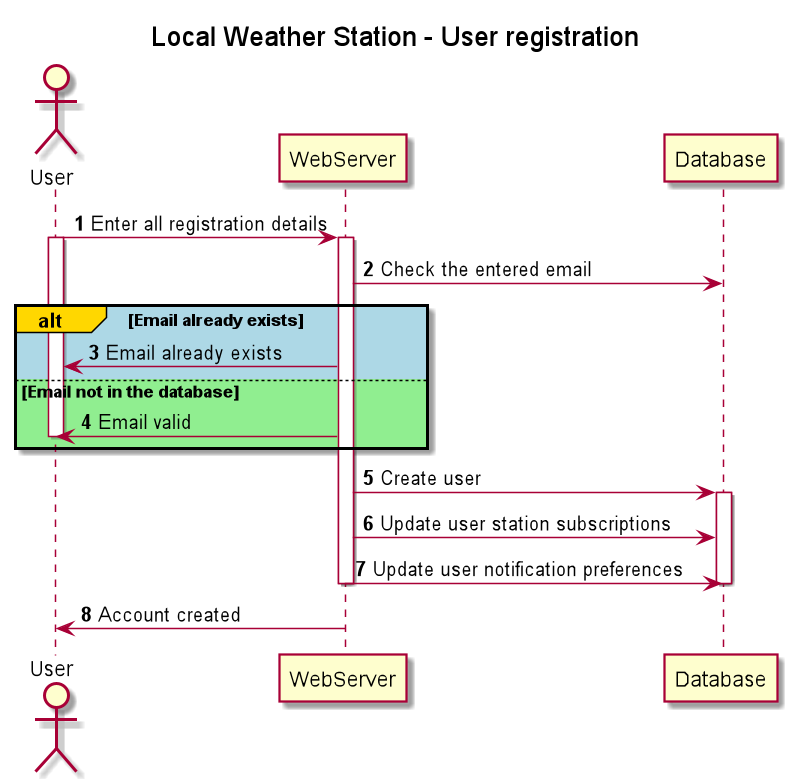

The diagram above was rendered by PlantUML. Its source (embedded in the PNG):
@startuml
'https://plantuml.com/sequence-diagram
title Local Weather Station - User registration
autonumber
actor User
participant WebServer
participant Database

User -> WebServer: Enter all registration details
activate User
activate WebServer
WebServer -> Database: Check the entered email
alt#Gold #LightBlue Email already exists
    WebServer -> User: Email already exists
else #LightGreen Email not in the database
    WebServer -> User: Email valid
    deactivate User
end
WebServer -> Database: Create user
activate Database
WebServer -> Database: Update user station subscriptions
WebServer -> Database: Update user notification preferences
deactivate Database
deactivate WebServer
WebServer -> User: Account created
deactivate User
@enduml